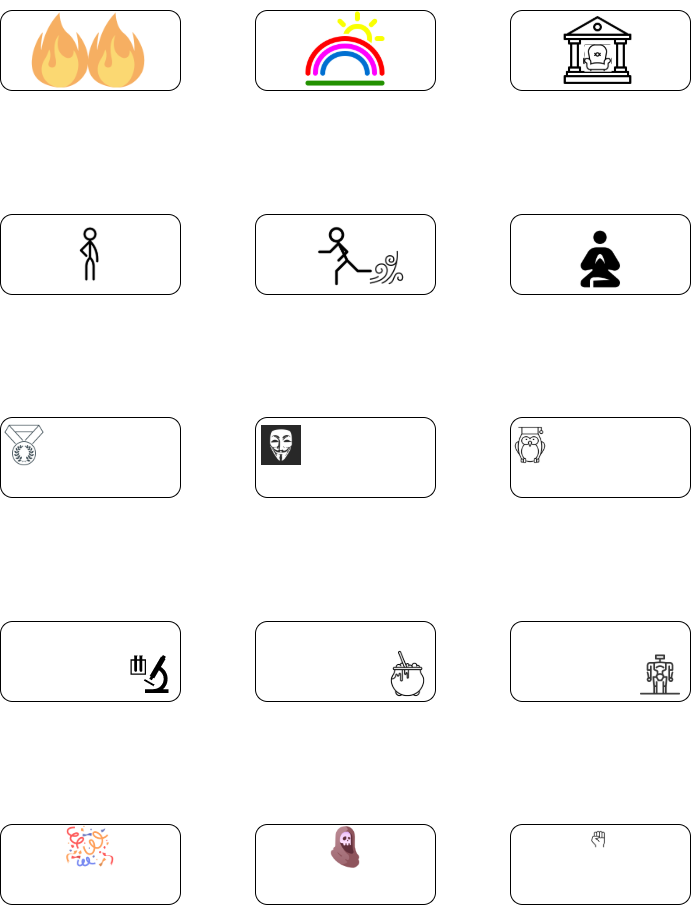

The diagram above was exported from draw.io. Its source (the exported page's mxGraphModel, read from the mxfile embedded in the PNG):
<mxGraphModel dx="595" dy="637" grid="1" gridSize="10" guides="1" tooltips="1" connect="1" arrows="1" fold="1" page="1" pageScale="1" pageWidth="827" pageHeight="1169" math="0" shadow="0">
  <root>
    <mxCell id="8cxI-k6mDRQ_jfHy3zsH-0" />
    <mxCell id="8cxI-k6mDRQ_jfHy3zsH-1" parent="8cxI-k6mDRQ_jfHy3zsH-0" />
    <mxCell id="32qc7s_slxNKooIv83GM-3" value="" style="rounded=1;whiteSpace=wrap;html=1;" vertex="1" parent="8cxI-k6mDRQ_jfHy3zsH-1">
      <mxGeometry x="960" y="120" width="180" height="80" as="geometry" />
    </mxCell>
    <mxCell id="32qc7s_slxNKooIv83GM-4" value="" style="rounded=1;whiteSpace=wrap;html=1;" vertex="1" parent="8cxI-k6mDRQ_jfHy3zsH-1">
      <mxGeometry x="1215" y="120" width="180" height="80" as="geometry" />
    </mxCell>
    <mxCell id="32qc7s_slxNKooIv83GM-5" value="" style="rounded=1;whiteSpace=wrap;html=1;" vertex="1" parent="8cxI-k6mDRQ_jfHy3zsH-1">
      <mxGeometry x="1470" y="120" width="180" height="80" as="geometry" />
    </mxCell>
    <mxCell id="32qc7s_slxNKooIv83GM-6" value="" style="rounded=1;whiteSpace=wrap;html=1;" vertex="1" parent="8cxI-k6mDRQ_jfHy3zsH-1">
      <mxGeometry x="960" y="324" width="180" height="80" as="geometry" />
    </mxCell>
    <mxCell id="32qc7s_slxNKooIv83GM-7" value="" style="rounded=1;whiteSpace=wrap;html=1;" vertex="1" parent="8cxI-k6mDRQ_jfHy3zsH-1">
      <mxGeometry x="1215" y="324" width="180" height="80" as="geometry" />
    </mxCell>
    <mxCell id="32qc7s_slxNKooIv83GM-8" value="" style="rounded=1;whiteSpace=wrap;html=1;" vertex="1" parent="8cxI-k6mDRQ_jfHy3zsH-1">
      <mxGeometry x="1470" y="324" width="180" height="80" as="geometry" />
    </mxCell>
    <mxCell id="32qc7s_slxNKooIv83GM-9" value="" style="rounded=1;whiteSpace=wrap;html=1;" vertex="1" parent="8cxI-k6mDRQ_jfHy3zsH-1">
      <mxGeometry x="960" y="527" width="180" height="80" as="geometry" />
    </mxCell>
    <mxCell id="32qc7s_slxNKooIv83GM-10" value="" style="rounded=1;whiteSpace=wrap;html=1;" vertex="1" parent="8cxI-k6mDRQ_jfHy3zsH-1">
      <mxGeometry x="1215" y="527" width="180" height="80" as="geometry" />
    </mxCell>
    <mxCell id="32qc7s_slxNKooIv83GM-11" value="" style="rounded=1;whiteSpace=wrap;html=1;" vertex="1" parent="8cxI-k6mDRQ_jfHy3zsH-1">
      <mxGeometry x="1470" y="527" width="180" height="80" as="geometry" />
    </mxCell>
    <mxCell id="32qc7s_slxNKooIv83GM-12" value="" style="rounded=1;whiteSpace=wrap;html=1;" vertex="1" parent="8cxI-k6mDRQ_jfHy3zsH-1">
      <mxGeometry x="960" y="731" width="180" height="80" as="geometry" />
    </mxCell>
    <mxCell id="32qc7s_slxNKooIv83GM-13" value="" style="rounded=1;whiteSpace=wrap;html=1;" vertex="1" parent="8cxI-k6mDRQ_jfHy3zsH-1">
      <mxGeometry x="1215" y="731" width="180" height="80" as="geometry" />
    </mxCell>
    <mxCell id="32qc7s_slxNKooIv83GM-14" value="" style="rounded=1;whiteSpace=wrap;html=1;" vertex="1" parent="8cxI-k6mDRQ_jfHy3zsH-1">
      <mxGeometry x="1470" y="731" width="180" height="80" as="geometry" />
    </mxCell>
    <mxCell id="32qc7s_slxNKooIv83GM-15" value="" style="rounded=1;whiteSpace=wrap;html=1;" vertex="1" parent="8cxI-k6mDRQ_jfHy3zsH-1">
      <mxGeometry x="960" y="934" width="180" height="80" as="geometry" />
    </mxCell>
    <mxCell id="32qc7s_slxNKooIv83GM-16" value="" style="rounded=1;whiteSpace=wrap;html=1;" vertex="1" parent="8cxI-k6mDRQ_jfHy3zsH-1">
      <mxGeometry x="1215" y="934" width="180" height="80" as="geometry" />
    </mxCell>
    <mxCell id="32qc7s_slxNKooIv83GM-17" value="" style="rounded=1;whiteSpace=wrap;html=1;" vertex="1" parent="8cxI-k6mDRQ_jfHy3zsH-1">
      <mxGeometry x="1470" y="934" width="180" height="80" as="geometry" />
    </mxCell>
    <mxCell id="32qc7s_slxNKooIv83GM-18" value="" style="shape=image;html=1;verticalAlign=top;verticalLabelPosition=bottom;labelBackgroundColor=#ffffff;imageAspect=0;aspect=fixed;image=https://cdn2.iconfinder.com/data/icons/freecns-cumulus/32/519849-60_Rainbow-128.png" vertex="1" parent="8cxI-k6mDRQ_jfHy3zsH-1">
      <mxGeometry x="1265.5" y="119" width="79" height="79" as="geometry" />
    </mxCell>
    <mxCell id="32qc7s_slxNKooIv83GM-19" value="" style="shape=image;html=1;verticalAlign=top;verticalLabelPosition=bottom;labelBackgroundColor=#ffffff;imageAspect=0;aspect=fixed;image=https://cdn4.iconfinder.com/data/icons/stick-figures-in-motion/100/stickfigure_6-128.png" vertex="1" parent="8cxI-k6mDRQ_jfHy3zsH-1">
      <mxGeometry x="1021" y="335" width="58" height="58" as="geometry" />
    </mxCell>
    <mxCell id="32qc7s_slxNKooIv83GM-20" value="" style="shape=image;html=1;verticalAlign=top;verticalLabelPosition=bottom;labelBackgroundColor=#ffffff;imageAspect=0;aspect=fixed;image=https://cdn4.iconfinder.com/data/icons/stick-figures-in-motion/100/stickfigure_16-128.png" vertex="1" parent="8cxI-k6mDRQ_jfHy3zsH-1">
      <mxGeometry x="1271" y="330" width="68" height="68" as="geometry" />
    </mxCell>
    <mxCell id="32qc7s_slxNKooIv83GM-21" value="" style="shape=image;html=1;verticalAlign=top;verticalLabelPosition=bottom;labelBackgroundColor=#ffffff;imageAspect=0;aspect=fixed;image=https://cdn3.iconfinder.com/data/icons/wind-4/512/N_T_938Artboard_1_copy_11-128.png" vertex="1" parent="8cxI-k6mDRQ_jfHy3zsH-1">
      <mxGeometry x="1320" y="351" width="53" height="53" as="geometry" />
    </mxCell>
    <mxCell id="32qc7s_slxNKooIv83GM-22" value="" style="shape=image;html=1;verticalAlign=top;verticalLabelPosition=bottom;labelBackgroundColor=#ffffff;imageAspect=0;aspect=fixed;image=https://cdn0.iconfinder.com/data/icons/sports-android-l-lollipop-icon-pack/24/meditation_guru-128.png" vertex="1" parent="8cxI-k6mDRQ_jfHy3zsH-1">
      <mxGeometry x="1520" y="324" width="80" height="80" as="geometry" />
    </mxCell>
    <mxCell id="32qc7s_slxNKooIv83GM-23" value="" style="shape=image;html=1;verticalAlign=top;verticalLabelPosition=bottom;labelBackgroundColor=#ffffff;imageAspect=0;aspect=fixed;image=https://cdn2.iconfinder.com/data/icons/thin-line-icons-for-seo-and-development-1/64/SEO_awards-128.png" vertex="1" parent="8cxI-k6mDRQ_jfHy3zsH-1">
      <mxGeometry x="960" y="531" width="48" height="48" as="geometry" />
    </mxCell>
    <mxCell id="32qc7s_slxNKooIv83GM-24" value="" style="shape=image;html=1;verticalAlign=top;verticalLabelPosition=bottom;labelBackgroundColor=#ffffff;imageAspect=0;aspect=fixed;image=https://cdn2.iconfinder.com/data/icons/social-flat-buttons-3/512/anonymous-128.png" vertex="1" parent="8cxI-k6mDRQ_jfHy3zsH-1">
      <mxGeometry x="1221" y="535" width="40" height="40" as="geometry" />
    </mxCell>
    <mxCell id="32qc7s_slxNKooIv83GM-25" value="" style="shape=image;html=1;verticalAlign=top;verticalLabelPosition=bottom;labelBackgroundColor=#ffffff;imageAspect=0;aspect=fixed;image=https://cdn2.iconfinder.com/data/icons/teacher-outline/512/N_F009_08_TeacherArtboard_1_copy_2-128.png" vertex="1" parent="8cxI-k6mDRQ_jfHy3zsH-1">
      <mxGeometry x="1470" y="535" width="40" height="40" as="geometry" />
    </mxCell>
    <mxCell id="32qc7s_slxNKooIv83GM-26" value="" style="shape=mxgraph.signs.science.laboratory;html=1;pointerEvents=1;fillColor=#000000;strokeColor=none;verticalLabelPosition=bottom;verticalAlign=top;align=center;" vertex="1" parent="8cxI-k6mDRQ_jfHy3zsH-1">
      <mxGeometry x="1090" y="764.5" width="38" height="38" as="geometry" />
    </mxCell>
    <mxCell id="32qc7s_slxNKooIv83GM-27" value="" style="shape=image;html=1;verticalAlign=top;verticalLabelPosition=bottom;labelBackgroundColor=#ffffff;imageAspect=0;aspect=fixed;image=https://cdn2.iconfinder.com/data/icons/artificial-intelligence-52/48/bl_1642_Robot_artificial_intelligence_worker_humanoid_gadget_bot0A-128.png" vertex="1" parent="8cxI-k6mDRQ_jfHy3zsH-1">
      <mxGeometry x="1600" y="764.5" width="40" height="40" as="geometry" />
    </mxCell>
    <mxCell id="32qc7s_slxNKooIv83GM-28" value="" style="shape=image;html=1;verticalAlign=top;verticalLabelPosition=bottom;labelBackgroundColor=#ffffff;imageAspect=0;aspect=fixed;image=https://cdn4.iconfinder.com/data/icons/halloween-line-terror-night/512/Cauldron-128.png" vertex="1" parent="8cxI-k6mDRQ_jfHy3zsH-1">
      <mxGeometry x="1340" y="756" width="55" height="55" as="geometry" />
    </mxCell>
    <mxCell id="32qc7s_slxNKooIv83GM-29" value="" style="shape=image;html=1;verticalAlign=top;verticalLabelPosition=bottom;labelBackgroundColor=#ffffff;imageAspect=0;aspect=fixed;image=https://cdn2.iconfinder.com/data/icons/party-new-years/128/Party_Newyears_Confetti_Patern-128.png" vertex="1" parent="8cxI-k6mDRQ_jfHy3zsH-1">
      <mxGeometry x="1023.5" y="930.5" width="53" height="53" as="geometry" />
    </mxCell>
    <mxCell id="32qc7s_slxNKooIv83GM-30" value="" style="shape=image;html=1;verticalAlign=top;verticalLabelPosition=bottom;labelBackgroundColor=#ffffff;imageAspect=0;aspect=fixed;image=https://cdn3.iconfinder.com/data/icons/fantasy-and-role-play-game-adventure-quest/512/Grim_Reaper-128.png" vertex="1" parent="8cxI-k6mDRQ_jfHy3zsH-1">
      <mxGeometry x="1283.25" y="935.25" width="43.5" height="43.5" as="geometry" />
    </mxCell>
    <mxCell id="32qc7s_slxNKooIv83GM-31" value="" style="shape=image;html=1;verticalAlign=top;verticalLabelPosition=bottom;labelBackgroundColor=#ffffff;imageAspect=0;aspect=fixed;image=https://cdn0.iconfinder.com/data/icons/hand-13/512/N_T_806Artboard_1_copy_10-128.png;imageBackground=default;" vertex="1" parent="8cxI-k6mDRQ_jfHy3zsH-1">
      <mxGeometry x="1544.09" y="935.25" width="28" height="28" as="geometry" />
    </mxCell>
    <mxCell id="32qc7s_slxNKooIv83GM-39" value="" style="shape=image;html=1;verticalAlign=top;verticalLabelPosition=bottom;labelBackgroundColor=#ffffff;imageAspect=0;aspect=fixed;image=https://cdn4.iconfinder.com/data/icons/crime-and-security-24/64/57-128.png" vertex="1" parent="8cxI-k6mDRQ_jfHy3zsH-1">
      <mxGeometry x="1026.0913705583757" y="110" width="100" height="100" as="geometry" />
    </mxCell>
    <mxCell id="32qc7s_slxNKooIv83GM-40" value="" style="shape=image;html=1;verticalAlign=top;verticalLabelPosition=bottom;labelBackgroundColor=#ffffff;imageAspect=0;aspect=fixed;image=https://cdn4.iconfinder.com/data/icons/crime-and-security-24/64/57-128.png" vertex="1" parent="8cxI-k6mDRQ_jfHy3zsH-1">
      <mxGeometry x="970" y="110" width="100" height="100" as="geometry" />
    </mxCell>
    <mxCell id="32qc7s_slxNKooIv83GM-54" value="" style="shape=image;html=1;verticalAlign=top;verticalLabelPosition=bottom;labelBackgroundColor=#ffffff;imageAspect=0;aspect=fixed;image=https://cdn2.iconfinder.com/data/icons/public-services/64/MUSEUM-roman-temple-buildings-monuments-greek-128.png;imageBackground=default;" vertex="1" parent="8cxI-k6mDRQ_jfHy3zsH-1">
      <mxGeometry x="1522.5" y="125" width="70" height="70" as="geometry" />
    </mxCell>
    <mxCell id="32qc7s_slxNKooIv83GM-55" value="" style="shape=image;html=1;verticalAlign=top;verticalLabelPosition=bottom;labelBackgroundColor=#ffffff;imageAspect=0;aspect=fixed;image=https://cdn3.iconfinder.com/data/icons/streamline-icon-set-free-pack/48/Streamline-86-128.png;imageBackground=default;" vertex="1" parent="8cxI-k6mDRQ_jfHy3zsH-1">
      <mxGeometry x="1544.09" y="154.38095238095238" width="26.819047619047616" height="26.819047619047616" as="geometry" />
    </mxCell>
  </root>
</mxGraphModel>